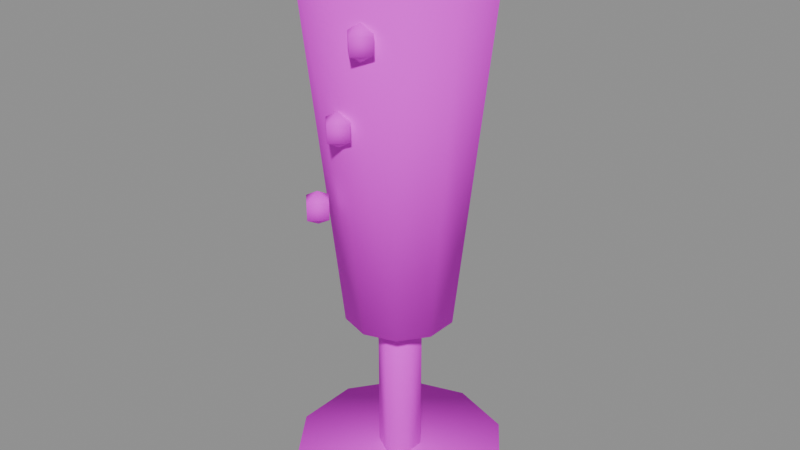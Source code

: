 # Source: PR_Drink_ElfCiyi.blend  (saved by Blender 5.2.45; exported with 4.5.12 LTS)
import bpy
from mathutils import Matrix  # noqa: F401  (used for matrix-valued properties, if any)

bpy.ops.wm.read_factory_settings(use_empty=True)
scene = bpy.context.scene
scene.name = 'Scene'

# ---- images (referenced by path relative to the original .blend; pixels are not part of the script)
import os
ASSET_DIR = os.environ.get("B2B_ASSET_DIR", "")  # directory of the original .blend (textures are referenced by path, not embedded)
HERE = os.path.dirname(os.path.abspath(__file__))  # packed textures are extracted next to this script under _unpacked/

def load_image(name, relpath, width, height, colorspace="sRGB"):
    """Load a texture the original file referenced (path relative to the .blend, or extracted next to this script)."""
    p = next((c for c in (os.path.join(HERE, relpath), os.path.join(ASSET_DIR, relpath)) if relpath and os.path.exists(c)), "")
    if p:
        img = bpy.data.images.load(p, check_existing=True)
        img.name = name
    else:  # same state as the original file: an image datablock whose file is absent (Cycles renders it pink)
        img = bpy.data.images.new(name, width, height)
        img.source = "FILE"
        img.filepath = "//" + (relpath or name)
    img.colorspace_settings.name = colorspace
    return img
img_t_palette_main = load_image('T_Palette_Main', 'T_Palette_Main.png', 1024, 1024, 'sRGB')

# ---- materials (node trees are filled in below, after node groups)
mat_m_palette = bpy.data.materials.new('M_Palette')

# ---- material node trees
mat_m_palette.use_nodes = True; mat_m_palette.node_tree.nodes.clear()
_N = mat_m_palette.node_tree.nodes; _L = mat_m_palette.node_tree.links
n0 = _N.new('ShaderNodeBsdfPrincipled'); n0.name = 'Principled BSDF'; n0.location = (-200, 100)
n0.inputs[2].default_value = 0.75
n0.inputs[10].default_value = 0.005
n0.inputs[13].default_value = 0.2
n1 = _N.new('ShaderNodeOutputMaterial'); n1.name = 'Material Output'; n1.location = (200, 100)
n2 = _N.new('ShaderNodeTexImage'); n2.name = 'Image Texture'; n2.location = (0, 0)
n2.image = img_t_palette_main
n2.interpolation = 'Closest'
_L.new(n0.outputs[0], n1.inputs[0])
_L.new(n2.outputs[0], n0.inputs[0])
n1.is_active_output = True

# ---- meshes
me_pr_drink_elfciyi = bpy.data.meshes.new('PR_Drink_ElfCiyi')
me_pr_drink_elfciyi.from_pydata([(0.0, 0.04, 0.0), (0.0, 0.04, 0.012), (0.02351, 0.03236, 0.0), (0.02351, 0.03236, 0.012), (0.03804, 0.01236, 0.0), (0.03804, 0.01236, 0.012), (0.03804, -0.01236, 0.0), (0.03804, -0.01236, 0.012), (0.02351, -0.03236, 0.0), (0.02351, -0.03236, 0.012), (0.0, -0.04, 0.0), (0.0, -0.04, 0.012), (-0.02351, -0.03236, 0.0), (-0.02351, -0.03236, 0.012), (-0.03804, -0.01236, 0.0), (-0.03804, -0.01236, 0.012), (-0.03804, 0.01236, 0.0), (-0.03804, 0.01236, 0.012), (-0.02351, 0.03236, 0.0), (-0.02351, 0.03236, 0.012), (0.0, 0.008, 0.01), (0.0, 0.008, 0.07), (0.006928, 0.004, 0.01), (0.006928, 0.004, 0.07), (0.006928, -0.004, 0.01), (0.006928, -0.004, 0.07), (0.0, -0.008, 0.01), (0.0, -0.008, 0.07), (-0.006928, -0.004, 0.01), (-0.006928, -0.004, 0.07), (-0.006928, 0.004, 0.01), (-0.006928, 0.004, 0.07), (0.0, 0.02, 0.07), (0.0, 0.035, 0.21), (0.01176, 0.01618, 0.07), (0.02057, 0.02832, 0.21), (0.01902, 0.00618, 0.07), (0.03329, 0.01082, 0.21), (0.01902, -0.00618, 0.07), (0.03329, -0.01082, 0.21), (0.01176, -0.01618, 0.07), (0.02057, -0.02832, 0.21), (0.0, -0.02, 0.07), (0.0, -0.035, 0.21), (-0.01176, -0.01618, 0.07), (-0.02057, -0.02832, 0.21), (-0.01902, -0.00618, 0.07), (-0.03329, -0.01082, 0.21), (-0.01902, 0.00618, 0.07), (-0.03329, 0.01082, 0.21), (-0.01176, 0.01618, 0.07), (-0.02057, 0.02832, 0.21), (-0.01, -0.0248, 0.117), (-0.01, -0.03, 0.114), (-0.004804, -0.03, 0.123), (-0.004804, -0.03, 0.117), (-0.01, -0.03, 0.126), (-0.01, -0.0352, 0.123), (-0.01, -0.0352, 0.117), (-0.0152, -0.03, 0.123), (-0.0152, -0.03, 0.117), (-0.01, -0.0248, 0.123), (0.0, -0.0248, 0.147), (0.0, -0.03, 0.144), (0.005196, -0.03, 0.153), (0.005196, -0.03, 0.147), (0.0, -0.03, 0.156), (-4.543e-10, -0.0352, 0.153), (-4.543e-10, -0.0352, 0.147), (-0.005196, -0.03, 0.153), (-0.005196, -0.03, 0.147), (9.085e-10, -0.0248, 0.153), (0.01, -0.0248, 0.177), (0.01, -0.03, 0.174), (0.0152, -0.03, 0.183), (0.0152, -0.03, 0.177), (0.01, -0.03, 0.186), (0.01, -0.0352, 0.183), (0.01, -0.0352, 0.177), (0.004804, -0.03, 0.183), (0.004804, -0.03, 0.177), (0.01, -0.0248, 0.183)], [], [(0, 1, 3, 2), (2, 3, 5, 4), (4, 5, 7, 6), (6, 7, 9, 8), (8, 9, 11, 10), (10, 11, 13, 12), (12, 13, 15, 14), (14, 15, 17, 16), (3, 1, 19, 17, 15, 13, 11, 9, 7, 5), (16, 17, 19, 18), (18, 19, 1, 0), (0, 2, 4, 6, 8, 10, 12, 14, 16, 18), (20, 21, 23, 22), (22, 23, 25, 24), (24, 25, 27, 26), (26, 27, 29, 28), (23, 21, 31, 29, 27, 25), (28, 29, 31, 30), (30, 31, 21, 20), (20, 22, 24, 26, 28, 30), (32, 33, 35, 34), (34, 35, 37, 36), (36, 37, 39, 38), (38, 39, 41, 40), (40, 41, 43, 42), (42, 43, 45, 44), (44, 45, 47, 46), (46, 47, 49, 48), (35, 33, 51, 49, 47, 45, 43, 41, 39, 37), (48, 49, 51, 50), (50, 51, 33, 32), (32, 34, 36, 38, 40, 42, 44, 46, 48, 50), (53, 52, 55), (52, 61, 54, 55), (61, 56, 54), (53, 55, 58), (55, 54, 57, 58), (54, 56, 57), (53, 58, 60), (58, 57, 59, 60), (57, 56, 59), (53, 60, 52), (60, 59, 61, 52), (59, 56, 61), (63, 62, 65), (62, 71, 64, 65), (71, 66, 64), (63, 65, 68), (65, 64, 67, 68), (64, 66, 67), (63, 68, 70), (68, 67, 69, 70), (67, 66, 69), (63, 70, 62), (70, 69, 71, 62), (69, 66, 71), (73, 72, 75), (72, 81, 74, 75), (81, 76, 74), (73, 75, 78), (75, 74, 77, 78), (74, 76, 77), (73, 78, 80), (78, 77, 79, 80), (77, 76, 79), (73, 80, 72), (80, 79, 81, 72), (79, 76, 81)])
me_pr_drink_elfciyi.polygons.foreach_set('use_smooth', [True] * 68)
_k = set([(0, 1), (0, 2), (0, 18), (1, 3), (1, 19), (2, 3), (2, 4), (3, 5), (4, 5), (4, 6), (5, 7), (6, 7), (6, 8), (7, 9), (8, 9), (8, 10), (9, 11), (10, 11), (10, 12), (11, 13), (12, 13), (12, 14), (13, 15), (14, 15), (14, 16), (15, 17), (16, 17), (16, 18), (17, 19), (18, 19), (20, 21), (20, 22), (20, 30), (21, 23), (21, 31), (22, 23), (22, 24), (23, 25), (24, 25), (24, 26), (25, 27), (26, 27), (26, 28), (27, 29), (28, 29), (28, 30), (29, 31), (30, 31), (32, 33), (32, 34), (32, 50), (33, 35), (33, 51), (34, 35), (34, 36), (35, 37), (36, 37), (36, 38), (37, 39), (38, 39), (38, 40), (39, 41), (40, 41), (40, 42), (41, 43), (42, 43), (42, 44), (43, 45), (44, 45), (44, 46), (45, 47), (46, 47), (46, 48), (47, 49), (48, 49), (48, 50), (49, 51), (50, 51), (52, 53), (52, 55), (52, 60), (52, 61), (53, 55), (53, 58), (53, 60), (54, 55), (54, 56), (54, 57), (54, 61), (55, 58), (56, 57), (56, 59), (56, 61), (57, 58), (57, 59), (58, 60), (59, 60), (59, 61), (62, 63), (62, 65), (62, 70), (62, 71), (63, 65), (63, 68), (63, 70), (64, 65), (64, 66), (64, 67), (64, 71), (65, 68), (66, 67), (66, 69), (66, 71), (67, 68), (67, 69), (68, 70), (69, 70), (69, 71), (72, 73), (72, 75), (72, 80), (72, 81), (73, 75), (73, 78), (73, 80), (74, 75), (74, 76), (74, 77), (74, 81), (75, 78), (76, 77), (76, 79), (76, 81), (77, 78), (77, 79), (78, 80), (79, 80), (79, 81)])
me_pr_drink_elfciyi.attributes.new('sharp_edge', 'BOOLEAN', 'EDGE').data.foreach_set('value', [ (min(e.vertices), max(e.vertices)) in _k for e in me_pr_drink_elfciyi.edges])
_uv = me_pr_drink_elfciyi.uv_layers.new(name='UVMap')
_uv.uv.foreach_set('vector', [0.8438, 0.9688, 0.8438, 0.9688, 0.8438, 0.9688, 0.8438, 0.9688, 0.8438, 0.9688, 0.8438, 0.9688, 0.8438, 0.9688, 0.8438, 0.9688, 0.8438, 0.9688, 0.8438, 0.9688, 0.8438, 0.9688, 0.8438, 0.9688, 0.8438, 0.9688, 0.8438, 0.9688, 0.8438, 0.9688, 0.8438, 0.9688, 0.8438, 0.9688, 0.8438, 0.9688, 0.8438, 0.9688, 0.8438, 0.9688, 0.8438, 0.9688, 0.8438, 0.9688, 0.8438, 0.9688, 0.8438, 0.9688, 0.8438, 0.9688, 0.8438, 0.9688, 0.8438, 0.9688, 0.8438, 0.9688, 0.8438, 0.9688, 0.8438, 0.9688, 0.8438, 0.9688, 0.8438, 0.9688, 0.8438, 0.9688, 0.8438, 0.9688, 0.8438, 0.9688, 0.8438, 0.9688, 0.8438, 0.9688, 0.8438, 0.9688, 0.8438, 0.9688, 0.8438, 0.9688, 0.8438, 0.9688, 0.8438, 0.9688, 0.8438, 0.9688, 0.8438, 0.9688, 0.8438, 0.9688, 0.8438, 0.9688, 0.8438, 0.9688, 0.8438, 0.9688, 0.8438, 0.9688, 0.8438, 0.9688, 0.8438, 0.9688, 0.8438, 0.9688, 0.8438, 0.9688, 0.8438, 0.9688, 0.8438, 0.9688, 0.8438, 0.9688, 0.8438, 0.9688, 0.8438, 0.9688, 0.8438, 0.9688, 0.8438, 0.9688, 0.8438, 0.9688, 0.8438, 0.9688, 0.8438, 0.9688, 0.8438, 0.9688, 0.8438, 0.9688, 0.8438, 0.9688, 0.8438, 0.9688, 0.8438, 0.9688, 0.8438, 0.9688, 0.8438, 0.9688, 0.8438, 0.9688, 0.8438, 0.9688, 0.8438, 0.9688, 0.8438, 0.9688, 0.8438, 0.9688, 0.8438, 0.9688, 0.8438, 0.9688, 0.8438, 0.9688, 0.8438, 0.9688, 0.8438, 0.9688, 0.8438, 0.9688, 0.8438, 0.9688, 0.8438, 0.9688, 0.8438, 0.9688, 0.8438, 0.9688, 0.8438, 0.9688, 0.8438, 0.9688, 0.8438, 0.9688, 0.8438, 0.9688, 0.8438, 0.9688, 0.8438, 0.9688, 0.8438, 0.9688, 0.8438, 0.9688, 0.8438, 0.9688, 0.8438, 0.9688, 0.8438, 0.9688, 0.3438, 0.8438, 0.3438, 0.8438, 0.3438, 0.8438, 0.3438, 0.8438, 0.3438, 0.8438, 0.3438, 0.8438, 0.3438, 0.8438, 0.3438, 0.8438, 0.3438, 0.8438, 0.3438, 0.8438, 0.3438, 0.8438, 0.3438, 0.8438, 0.3438, 0.8438, 0.3438, 0.8438, 0.3438, 0.8438, 0.3438, 0.8438, 0.3438, 0.8438, 0.3438, 0.8438, 0.3438, 0.8438, 0.3438, 0.8438, 0.3438, 0.8438, 0.3438, 0.8438, 0.3438, 0.8438, 0.3438, 0.8438, 0.3438, 0.8438, 0.3438, 0.8438, 0.3438, 0.8438, 0.3438, 0.8438, 0.3438, 0.8438, 0.3438, 0.8438, 0.3438, 0.8438, 0.3438, 0.8438, 0.3438, 0.8438, 0.3438, 0.8438, 0.3438, 0.8438, 0.3438, 0.8438, 0.3438, 0.8438, 0.3438, 0.8438, 0.3438, 0.8438, 0.3438, 0.8438, 0.3438, 0.8438, 0.3438, 0.8438, 0.3438, 0.8438, 0.3438, 0.8438, 0.3438, 0.8438, 0.3438, 0.8438, 0.3438, 0.8438, 0.3438, 0.8438, 0.3438, 0.8438, 0.3438, 0.8438, 0.3438, 0.8438, 0.3438, 0.8438, 0.3438, 0.8438, 0.3438, 0.8438, 0.3438, 0.8438, 0.3438, 0.8438, 0.3438, 0.8438, 0.3438, 0.8438, 0.3438, 0.8438, 0.3438, 0.8438, 0.6562, 0.8438, 0.6562, 0.8438, 0.6562, 0.8438, 0.6562, 0.8438, 0.6562, 0.8438, 0.6562, 0.8438, 0.6562, 0.8438, 0.6562, 0.8438, 0.6562, 0.8438, 0.6562, 0.8438, 0.6562, 0.8438, 0.6562, 0.8438, 0.6562, 0.8438, 0.6562, 0.8438, 0.6562, 0.8438, 0.6562, 0.8438, 0.6562, 0.8438, 0.6562, 0.8438, 0.6562, 0.8438, 0.6562, 0.8438, 0.6562, 0.8438, 0.6562, 0.8438, 0.6562, 0.8438, 0.6562, 0.8438, 0.6562, 0.8438, 0.6562, 0.8438, 0.6562, 0.8438, 0.6562, 0.8438, 0.6562, 0.8438, 0.6562, 0.8438, 0.6562, 0.8438, 0.6562, 0.8438, 0.6562, 0.8438, 0.6562, 0.8438, 0.6562, 0.8438, 0.6562, 0.8438, 0.6562, 0.8438, 0.6562, 0.8438, 0.6562, 0.8438, 0.6562, 0.8438, 0.6562, 0.8438, 0.6562, 0.8438, 0.6562, 0.8438, 0.6562, 0.8438, 0.6562, 0.8438, 0.6562, 0.8438, 0.6562, 0.8438, 0.6562, 0.8438, 0.6562, 0.8438, 0.6562, 0.8438, 0.6562, 0.8438, 0.6562, 0.8438, 0.6562, 0.8438, 0.6562, 0.8438, 0.6562, 0.8438, 0.6562, 0.8438, 0.6562, 0.8438, 0.6562, 0.8438, 0.6562, 0.8438, 0.6562, 0.8438, 0.6562, 0.8438, 0.6562, 0.8438, 0.6562, 0.8438, 0.6562, 0.8438, 0.6562, 0.8438, 0.6562, 0.8438, 0.6562, 0.8438, 0.6562, 0.8438, 0.6562, 0.8438, 0.6562, 0.8438, 0.6562, 0.8438, 0.6562, 0.8438, 0.6562, 0.8438, 0.6562, 0.8438, 0.6562, 0.8438, 0.6562, 0.8438, 0.6562, 0.8438, 0.6562, 0.8438, 0.6562, 0.8438, 0.6562, 0.8438, 0.6562, 0.8438, 0.6562, 0.8438, 0.6562, 0.8438, 0.6562, 0.8438, 0.6562, 0.8438, 0.6562, 0.8438, 0.6562, 0.8438, 0.6562, 0.8438, 0.6562, 0.8438, 0.6562, 0.8438, 0.6562, 0.8438, 0.6562, 0.8438, 0.6562, 0.8438, 0.6562, 0.8438, 0.6562, 0.8438, 0.6562, 0.8438, 0.6562, 0.8438, 0.6562, 0.8438, 0.6562, 0.8438, 0.6562, 0.8438, 0.6562, 0.8438, 0.6562, 0.8438, 0.6562, 0.8438, 0.6562, 0.8438, 0.6562, 0.8438, 0.6562, 0.8438, 0.6562, 0.8438, 0.6562, 0.8438, 0.6562, 0.8438, 0.6562, 0.8438, 0.6562, 0.8438, 0.6562, 0.8438, 0.6562, 0.8438, 0.6562, 0.8438, 0.6562, 0.8438, 0.6562, 0.8438, 0.6562, 0.8438, 0.6562, 0.8438, 0.6562, 0.8438, 0.6562, 0.8438])
me_pr_drink_elfciyi.materials.append(mat_m_palette)
me_pr_drink_elfciyi.update()

# ---- objects
ob_pr_drink_elfciyi = bpy.data.objects.new('PR_Drink_ElfCiyi', me_pr_drink_elfciyi)

# ---- transforms, parenting, visibility, modifiers, constraints
ob_pr_drink_elfciyi.location = (0.0, 0.0, 0.0)

# ---- collection membership
scene.collection.objects.link(ob_pr_drink_elfciyi)

# ---- scene / render settings (as saved in the file)
scene.frame_start = 1; scene.frame_end = 250; scene.frame_set(1)
scene.render.engine = 'BLENDER_EEVEE_NEXT'
scene.render.bake_bias = 0.0
scene.render.bake_samples = 0
scene.render.compositor_device = 'GPU'
scene.eevee.use_volume_custom_range = False
scene.eevee.fast_gi_thickness_near = 0.1
scene.eevee.fast_gi_thickness_far = 0.0
scene.eevee.ray_tracing_options.screen_trace_thickness = 0.1
bpy.context.view_layer.update()

# ---- added for rendering (the .blend has no active camera and no usable light): camera, sun + grey world if the file has none
cam_auto = bpy.data.cameras.new('AutoCamera')
cam_auto.lens = 50.0
cam_auto.sensor_width = 36.0
cam_auto.clip_end = 1000.0
ob_auto_camera = bpy.data.objects.new('AutoCamera', cam_auto)
scene.collection.objects.link(ob_auto_camera)
ob_auto_camera.location = (0.219512, -0.263415, 0.28061)
ob_auto_camera.rotation_euler = (1.09748, -7.21219e-08, 0.694738)
scene.camera = ob_auto_camera
light_auto_sun = bpy.data.lights.new('AutoSun', 'SUN')
light_auto_sun.energy = 3.0
light_auto_sun.angle = 0.0523599
ob_auto_sun = bpy.data.objects.new('AutoSun', light_auto_sun)
scene.collection.objects.link(ob_auto_sun)
ob_auto_sun.rotation_euler = (0.872665, 0.174533, 0.523599)
if scene.world is None:
    world_auto = bpy.data.worlds.new('AutoWorld')
    world_auto.color = (0.3, 0.3, 0.3)
    scene.world = world_auto
bpy.context.view_layer.update()
